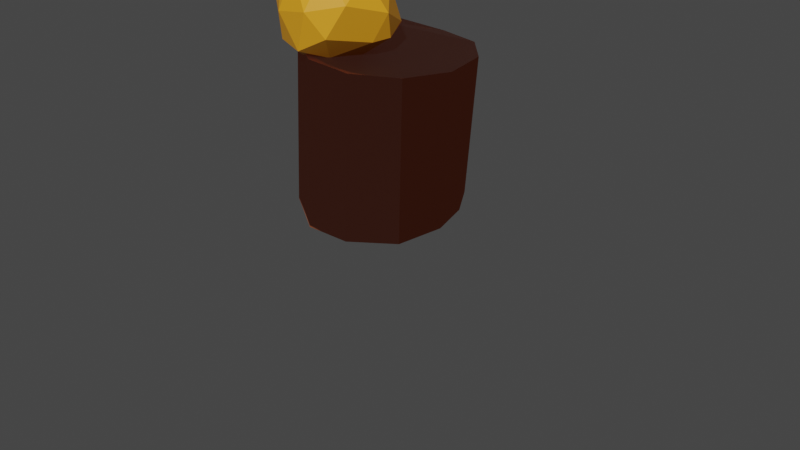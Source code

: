 # Source: Beehive.blend  (saved by Blender 2.92.15; exported with 4.5.12 LTS)
import bpy
from mathutils import Matrix  # noqa: F401  (used for matrix-valued properties, if any)

bpy.ops.wm.read_factory_settings(use_empty=True)
scene = bpy.context.scene
scene.name = 'Scene'

# ---- collections
col_collection = bpy.data.collections.new('Collection'); scene.collection.children.link(col_collection)

# ---- images (referenced by path relative to the original .blend; pixels are not part of the script)
import os
ASSET_DIR = os.environ.get("B2B_ASSET_DIR", "")  # directory of the original .blend (textures are referenced by path, not embedded)
HERE = os.path.dirname(os.path.abspath(__file__))  # packed textures are extracted next to this script under _unpacked/

def load_image(name, relpath, width, height, colorspace="sRGB"):
    """Load a texture the original file referenced (path relative to the .blend, or extracted next to this script)."""
    p = next((c for c in (os.path.join(HERE, relpath), os.path.join(ASSET_DIR, relpath)) if relpath and os.path.exists(c)), "")
    if p:
        img = bpy.data.images.load(p, check_existing=True)
        img.name = name
    else:  # same state as the original file: an image datablock whose file is absent (Cycles renders it pink)
        img = bpy.data.images.new(name, width, height)
        img.source = "FILE"
        img.filepath = "//" + (relpath or name)
    img.colorspace_settings.name = colorspace
    return img
img_material_004_base_color = load_image('Material.004 Base Color', '_unpacked/Material.de9fd930.png', 1024, 1024, 'sRGB')
img_material_002_normal = load_image('Material.002 Normal', '_unpacked/Material.b0b2445e.png', 1024, 1024, 'Non-Color')
img_material_002_normal_001 = load_image('Material.002 Normal.001', '', 1024, 1024, 'Non-Color')
img_material_002_base_color = load_image('Material.002 Base Color', '_unpacked/Material.47218231.png', 1024, 1024, 'sRGB')

# ---- materials (node trees are filled in below, after node groups)
mat_material_004 = bpy.data.materials.new('Material.004')
mat_material_004.use_transparent_shadow = False
mat_material_002 = bpy.data.materials.new('Material.002')
mat_material_002.use_transparent_shadow = False
mat_material_002.diffuse_color = (0.1734, 0.04877, 0.02264, 1.0)
mat_material_003 = bpy.data.materials.new('Material.003')
mat_material_003.use_transparent_shadow = False
mat_material_003.diffuse_color = (0.2019, 0.07451, 0.03343, 1.0)

# ---- material node trees
mat_material_004.use_nodes = True; mat_material_004.node_tree.nodes.clear()
_N = mat_material_004.node_tree.nodes; _L = mat_material_004.node_tree.links
n0 = _N.new('ShaderNodeBsdfPrincipled'); n0.name = 'Principled BSDF'; n0.location = (10, 300)
n0.distribution = 'GGX'
n0.subsurface_method = 'BURLEY'
n0.inputs[3].default_value = 1.45
n0.inputs[27].default_value = (0.0, 0.0, 0.0, 1.0)
n0.inputs[28].default_value = 1.0
n1 = _N.new('ShaderNodeOutputMaterial'); n1.name = 'Material Output'; n1.location = (300, 300)
n2 = _N.new('ShaderNodeTexImage'); n2.name = 'Image Texture'; n2.location = (-280, 280)
n2.image = img_material_004_base_color
_L.new(n0.outputs[0], n1.inputs[0])
_L.new(n2.outputs[0], n0.inputs[0])
n1.is_active_output = True
mat_material_002.use_nodes = True; mat_material_002.node_tree.nodes.clear()
_N = mat_material_002.node_tree.nodes; _L = mat_material_002.node_tree.links
n0 = _N.new('ShaderNodeBsdfPrincipled'); n0.name = 'Principled BSDF'; n0.location = (10, 300)
n0.distribution = 'GGX'
n0.subsurface_method = 'BURLEY'
n0.inputs[2].default_value = 0.6013
n0.inputs[3].default_value = 1.45
n0.inputs[13].default_value = 0.3481
n0.inputs[27].default_value = (0.02365, 0.005974, 0.002905, 1.0)
n0.inputs[28].default_value = 1.0
n1 = _N.new('ShaderNodeOutputMaterial'); n1.name = 'Material Output'; n1.location = (300, 300)
n2 = _N.new('ShaderNodeTexImage'); n2.name = 'Image Texture'; n2.location = (-480, -160)
n2.image = img_material_002_normal
n3 = _N.new('ShaderNodeNormalMap'); n3.name = 'Normal Map'; n3.location = (-190, -120)
n4 = _N.new('ShaderNodeTexImage'); n4.name = 'Image Texture.001'; n4.location = (-290, -40)
n4.image = img_material_002_normal_001
n5 = _N.new('ShaderNodeNormalMap'); n5.name = 'Normal Map.001'; n5.location = (0, 0)
n6 = _N.new('ShaderNodeTexImage'); n6.name = 'Image Texture.002'; n6.location = (-280, 280)
n6.image = img_material_002_base_color
_L.new(n0.outputs[0], n1.inputs[0])
_L.new(n2.outputs[0], n3.inputs[1])
_L.new(n3.outputs[0], n0.inputs[5])
_L.new(n4.outputs[0], n5.inputs[1])
_L.new(n6.outputs[0], n0.inputs[0])
n1.is_active_output = True
mat_material_003.use_nodes = True; mat_material_003.node_tree.nodes.clear()
_N = mat_material_003.node_tree.nodes; _L = mat_material_003.node_tree.links
n0 = _N.new('ShaderNodeBsdfPrincipled'); n0.name = 'Principled BSDF'; n0.location = (10, 300)
n0.distribution = 'GGX'
n0.subsurface_method = 'BURLEY'
n0.inputs[3].default_value = 1.45
n0.inputs[27].default_value = (0.0, 0.0, 0.0, 1.0)
n0.inputs[28].default_value = 1.0
n1 = _N.new('ShaderNodeOutputMaterial'); n1.name = 'Material Output'; n1.location = (300, 300)
_L.new(n0.outputs[0], n1.inputs[0])
n1.is_active_output = True

# ---- world
world_world = bpy.data.worlds.new('World'); scene.world = world_world
world_world.use_nodes = True; world_world.node_tree.nodes.clear()
_N = world_world.node_tree.nodes; _L = world_world.node_tree.links
n0 = _N.new('ShaderNodeOutputWorld'); n0.name = 'World Output'; n0.location = (300, 300)
n1 = _N.new('ShaderNodeBackground'); n1.name = 'Background'; n1.location = (10, 300)
n1.inputs[0].default_value = (0.05088, 0.05088, 0.05088, 1.0)
_L.new(n1.outputs[0], n0.inputs[0])
n0.is_active_output = True
world_world.color = (0.05088, 0.05088, 0.05088)
world_world.use_sun_shadow = False
world_world.sun_shadow_jitter_overblur = 0.0

# ---- cameras
cam_camera = bpy.data.cameras.new('Camera')
cam_camera.clip_end = 100.0
cam_camera.ortho_scale = 7.314

# ---- meshes
me_icosphere = bpy.data.meshes.new('Icosphere')
me_icosphere.from_pydata([(-0.05792, -0.002983, -0.5674), (0.3919, -0.2852, -0.2993), (-0.08789, -0.446, -0.2765), (-0.479, 0.01261, -0.256), (-0.2428, 0.4144, -0.216), (0.2669, 0.1888, -0.3263), (0.1316, -0.5126, 0.1515), (-0.4134, -0.3625, 0.09954), (-0.3802, 0.274, 0.2566), (0.1173, 0.4553, 0.2846), (0.4661, -0.05652, 0.2139), (-0.02256, -0.07579, 0.5175), (-0.08804, -0.1874, -0.4642), (-0.4289, -0.2782, 0.01589), (0.1645, -0.3702, -0.3005), (0.3837, -0.07537, -0.3984), (0.0816, 0.1479, -0.4722), (-0.303, 0.01422, -0.4692), (-0.3548, -0.1931, -0.3026), (-0.19, 0.21, -0.4836), (-0.4161, 0.2163, -0.3025), (0.01963, 0.3723, -0.2989), (0.5125, -0.2199, -0.08277), (0.4538, 0.07811, -0.08785), (-0.03868, -0.4919, -0.1051), (0.3174, -0.3804, -0.1834), (-0.5017, -0.1946, -0.09546), (-0.3258, -0.4183, -0.1075), (-0.3579, 0.4153, 0.02836), (-0.5125, 0.1424, -0.01811), (0.2698, 0.3414, -0.05289), (-0.0483, 0.5462, 0.07828), (0.3644, -0.3291, 0.2493), (-0.1846, -0.5279, 0.1125), (-0.4574, -0.06228, 0.2302), (-0.1041, 0.4298, 0.3189), (0.3427, 0.2497, 0.3057), (0.04761, -0.3814, 0.3637), (0.2633, -0.06205, 0.458), (-0.2652, -0.285, 0.3425), (-0.2164, 0.154, 0.489), (0.09319, 0.2793, 0.5172)], [], [(0, 13, 12), (1, 13, 15), (0, 12, 17), (0, 17, 19), (0, 19, 16), (1, 15, 22), (2, 14, 24), (3, 18, 26), (4, 20, 28), (5, 21, 30), (1, 22, 25), (2, 24, 27), (3, 26, 29), (4, 28, 31), (5, 30, 23), (6, 32, 37), (7, 33, 39), (8, 34, 40), (9, 35, 41), (10, 36, 38), (38, 41, 11), (38, 36, 41), (36, 9, 41), (41, 40, 11), (41, 35, 40), (35, 8, 40), (40, 39, 11), (40, 34, 39), (34, 7, 39), (39, 37, 11), (39, 33, 37), (33, 6, 37), (37, 38, 11), (37, 32, 38), (32, 10, 38), (23, 36, 10), (23, 30, 36), (30, 9, 36), (31, 35, 9), (31, 28, 35), (28, 8, 35), (29, 34, 8), (29, 26, 34), (26, 7, 34), (27, 33, 7), (27, 24, 33), (24, 6, 33), (25, 32, 6), (25, 22, 32), (22, 10, 32), (30, 31, 9), (30, 21, 31), (21, 4, 31), (28, 29, 8), (28, 20, 29), (20, 3, 29), (26, 27, 7), (26, 18, 27), (18, 2, 27), (24, 25, 6), (24, 14, 25), (14, 1, 25), (22, 23, 10), (22, 15, 23), (15, 5, 23), (16, 21, 5), (16, 19, 21), (19, 4, 21), (19, 20, 4), (19, 17, 20), (17, 3, 20), (17, 18, 3), (17, 12, 18), (12, 2, 18), (15, 16, 5), (15, 13, 16), (13, 0, 16), (12, 14, 2), (12, 13, 14), (13, 1, 14)])
_uv = me_icosphere.uv_layers.new(name='UVMap')
_uv.uv.foreach_set('vector', [0.8182, 0.0, 0.7727, 0.07873, 0.8636, 0.07873, 0.7273, 0.1575, 0.6818, 0.07873, 0.6364, 0.1575, 0.09091, 0.0, 0.04545, 0.07873, 0.1364, 0.07873, 0.2727, 0.0, 0.2273, 0.07873, 0.3182, 0.07873, 0.4545, 0.0, 0.4091, 0.07873, 0.5, 0.07873, 0.7273, 0.1575, 0.6364, 0.1575, 0.6818, 0.2362, 0.9091, 0.1575, 0.8182, 0.1575, 0.8636, 0.2362, 0.1818, 0.1575, 0.09091, 0.1575, 0.1364, 0.2362, 0.3636, 0.1575, 0.2727, 0.1575, 0.3182, 0.2362, 0.5455, 0.1575, 0.4545, 0.1575, 0.5, 0.2362, 0.7273, 0.1575, 0.6818, 0.2362, 0.7727, 0.2362, 0.9091, 0.1575, 0.8636, 0.2362, 0.9545, 0.2362, 0.1818, 0.1575, 0.1364, 0.2362, 0.2273, 0.2362, 0.3636, 0.1575, 0.3182, 0.2362, 0.4091, 0.2362, 0.5455, 0.1575, 0.5, 0.2362, 0.5909, 0.2362, 0.8182, 0.3149, 0.7273, 0.3149, 0.7727, 0.3937, 1.0, 0.3149, 0.9091, 0.3149, 0.9545, 0.3937, 0.2727, 0.3149, 0.1818, 0.3149, 0.2273, 0.3937, 0.4545, 0.3149, 0.3636, 0.3149, 0.4091, 0.3937, 0.6364, 0.3149, 0.5455, 0.3149, 0.5909, 0.3937, 0.5909, 0.3937, 0.5, 0.3937, 0.5455, 0.4724, 0.5909, 0.3937, 0.5455, 0.3149, 0.5, 0.3937, 0.5455, 0.3149, 0.4545, 0.3149, 0.5, 0.3937, 0.4091, 0.3937, 0.3182, 0.3937, 0.3636, 0.4724, 0.4091, 0.3937, 0.3636, 0.3149, 0.3182, 0.3937, 0.3636, 0.3149, 0.2727, 0.3149, 0.3182, 0.3937, 0.2273, 0.3937, 0.1364, 0.3937, 0.1818, 0.4724, 0.2273, 0.3937, 0.1818, 0.3149, 0.1364, 0.3937, 0.1818, 0.3149, 0.09091, 0.3149, 0.1364, 0.3937, 0.9545, 0.3937, 0.8636, 0.3937, 0.9091, 0.4724, 0.9545, 0.3937, 0.9091, 0.3149, 0.8636, 0.3937, 0.9091, 0.3149, 0.8182, 0.3149, 0.8636, 0.3937, 0.7727, 0.3937, 0.6818, 0.3937, 0.7273, 0.4724, 0.7727, 0.3937, 0.7273, 0.3149, 0.6818, 0.3937, 0.7273, 0.3149, 0.6364, 0.3149, 0.6818, 0.3937, 0.5909, 0.2362, 0.5455, 0.3149, 0.6364, 0.3149, 0.5909, 0.2362, 0.5, 0.2362, 0.5455, 0.3149, 0.5, 0.2362, 0.4545, 0.3149, 0.5455, 0.3149, 0.4091, 0.2362, 0.3636, 0.3149, 0.4545, 0.3149, 0.4091, 0.2362, 0.3182, 0.2362, 0.3636, 0.3149, 0.3182, 0.2362, 0.2727, 0.3149, 0.3636, 0.3149, 0.2273, 0.2362, 0.1818, 0.3149, 0.2727, 0.3149, 0.2273, 0.2362, 0.1364, 0.2362, 0.1818, 0.3149, 0.1364, 0.2362, 0.09091, 0.3149, 0.1818, 0.3149, 0.9545, 0.2362, 0.9091, 0.3149, 1.0, 0.3149, 0.9545, 0.2362, 0.8636, 0.2362, 0.9091, 0.3149, 0.8636, 0.2362, 0.8182, 0.3149, 0.9091, 0.3149, 0.7727, 0.2362, 0.7273, 0.3149, 0.8182, 0.3149, 0.7727, 0.2362, 0.6818, 0.2362, 0.7273, 0.3149, 0.6818, 0.2362, 0.6364, 0.3149, 0.7273, 0.3149, 0.5, 0.2362, 0.4091, 0.2362, 0.4545, 0.3149, 0.5, 0.2362, 0.4545, 0.1575, 0.4091, 0.2362, 0.4545, 0.1575, 0.3636, 0.1575, 0.4091, 0.2362, 0.3182, 0.2362, 0.2273, 0.2362, 0.2727, 0.3149, 0.3182, 0.2362, 0.2727, 0.1575, 0.2273, 0.2362, 0.2727, 0.1575, 0.1818, 0.1575, 0.2273, 0.2362, 0.1364, 0.2362, 0.04545, 0.2362, 0.09091, 0.3149, 0.1364, 0.2362, 0.09091, 0.1575, 0.04545, 0.2362, 0.09091, 0.1575, 0.0, 0.1575, 0.04545, 0.2362, 0.8636, 0.2362, 0.7727, 0.2362, 0.8182, 0.3149, 0.8636, 0.2362, 0.8182, 0.1575, 0.7727, 0.2362, 0.8182, 0.1575, 0.7273, 0.1575, 0.7727, 0.2362, 0.6818, 0.2362, 0.5909, 0.2362, 0.6364, 0.3149, 0.6818, 0.2362, 0.6364, 0.1575, 0.5909, 0.2362, 0.6364, 0.1575, 0.5455, 0.1575, 0.5909, 0.2362, 0.5, 0.07873, 0.4545, 0.1575, 0.5455, 0.1575, 0.5, 0.07873, 0.4091, 0.07873, 0.4545, 0.1575, 0.4091, 0.07873, 0.3636, 0.1575, 0.4545, 0.1575, 0.3182, 0.07873, 0.2727, 0.1575, 0.3636, 0.1575, 0.3182, 0.07873, 0.2273, 0.07873, 0.2727, 0.1575, 0.2273, 0.07873, 0.1818, 0.1575, 0.2727, 0.1575, 0.1364, 0.07873, 0.09091, 0.1575, 0.1818, 0.1575, 0.1364, 0.07873, 0.04545, 0.07873, 0.09091, 0.1575, 0.04545, 0.07873, 0.0, 0.1575, 0.09091, 0.1575, 0.6364, 0.1575, 0.5909, 0.07873, 0.5455, 0.1575, 0.6364, 0.1575, 0.6818, 0.07873, 0.5909, 0.07873, 0.6818, 0.07873, 0.6364, 0.0, 0.5909, 0.07873, 0.8636, 0.07873, 0.8182, 0.1575, 0.9091, 0.1575, 0.8636, 0.07873, 0.7727, 0.07873, 0.8182, 0.1575, 0.7727, 0.07873, 0.7273, 0.1575, 0.8182, 0.1575])
me_icosphere.materials.append(mat_material_004)
me_icosphere.use_remesh_fix_poles = True
me_icosphere.use_remesh_preserve_attributes = False
me_icosphere.use_mirror_vertex_groups = False
me_icosphere.update()
me_cylinder_003 = bpy.data.meshes.new('Cylinder.003')
me_cylinder_003.from_pydata([(0.001313, 0.9359, -0.9238), (2.98e-08, 0.94, 0.91), (0.5111, 0.7817, -0.9402), (0.5006, 0.8007, 0.8712), (0.8564, 0.3863, -0.9236), (0.8383, 0.4124, 0.8248), (0.9301, -0.1327, -0.9029), (0.9228, -0.1238, 0.8712), (0.6558, -0.5361, -0.875), (0.7104, -0.6156, 0.91), (0.2568, -0.877, -0.8465), (0.2648, -0.9019, 0.91), (-0.2618, -0.9741, -0.8788), (-0.2648, -0.9019, 0.91), (-0.7312, -0.683, -0.9094), (-0.7104, -0.6156, 0.91), (-0.9654, -0.2479, -0.9162), (-0.9304, -0.1338, 0.91), (-0.8439, 0.4248, -0.9316), (-0.8551, 0.3905, 0.91), (-0.4968, 0.8273, -0.918), (-0.5082, 0.7908, 0.91), (-0.006702, 0.7298, 0.7283)], [(1, 22)], [(0, 1, 3, 2), (2, 3, 5, 4), (4, 5, 7, 6), (6, 7, 9, 8), (8, 9, 11, 10), (10, 11, 13, 12), (12, 13, 15, 14), (14, 15, 17, 16), (16, 17, 19, 18), (3, 1, 21, 19, 17, 15, 13, 11, 9, 7, 5), (18, 19, 21, 20), (20, 21, 1, 0), (0, 2, 4, 6, 8, 10, 12, 14, 16, 18, 20)])
_uv = me_cylinder_003.uv_layers.new(name='UVMap')
_uv.uv.foreach_set('vector', [1.0, 0.5, 1.0, 1.0, 0.9091, 1.0, 0.9091, 0.5, 0.9091, 0.5, 0.9091, 1.0, 0.8182, 1.0, 0.8182, 0.5, 0.8182, 0.5, 0.8182, 1.0, 0.7273, 1.0, 0.7273, 0.5, 0.7273, 0.5, 0.7273, 1.0, 0.6364, 1.0, 0.6364, 0.5, 0.6364, 0.5, 0.6364, 1.0, 0.5455, 1.0, 0.5455, 0.5, 0.5455, 0.5, 0.5455, 1.0, 0.4545, 1.0, 0.4545, 0.5, 0.4545, 0.5, 0.4545, 1.0, 0.3636, 1.0, 0.3636, 0.5, 0.3636, 0.5, 0.3636, 1.0, 0.2727, 1.0, 0.2727, 0.5, 0.2727, 0.5, 0.2727, 1.0, 0.1818, 1.0, 0.1818, 0.5, 0.3798, 0.4519, 0.25, 0.49, 0.1202, 0.4519, 0.03169, 0.3497, 0.01244, 0.2158, 0.06862, 0.09283, 0.1824, 0.01972, 0.3176, 0.01972, 0.4314, 0.09283, 0.4876, 0.2158, 0.4683, 0.3497, 0.1818, 0.5, 0.1818, 1.0, 0.09091, 1.0, 0.09091, 0.5, 0.09091, 0.5, 0.09091, 1.0, -1.788e-07, 1.0, -1.788e-07, 0.5, 0.75, 0.49, 0.8798, 0.4519, 0.9683, 0.3497, 0.9876, 0.2158, 0.9314, 0.09283, 0.8176, 0.01972, 0.6824, 0.01972, 0.5686, 0.09283, 0.5124, 0.2158, 0.5317, 0.3497, 0.6202, 0.4519])
me_cylinder_003.materials.append(mat_material_002)
me_cylinder_003.materials.append(mat_material_003)
me_cylinder_003.use_remesh_fix_poles = True
me_cylinder_003.use_remesh_preserve_attributes = False
me_cylinder_003.use_mirror_vertex_groups = False
me_cylinder_003.use_paint_bone_selection = False
me_cylinder_003.use_paint_mask = True
me_cylinder_003.update()

# ---- objects
ob_camera = bpy.data.objects.new('Camera', cam_camera)
ob_nest = bpy.data.objects.new('Nest', me_icosphere)
ob_cylinder = bpy.data.objects.new('Cylinder', me_cylinder_003)

# ---- transforms, parenting, visibility, modifiers, constraints
ob_camera.location = (7.359, -6.926, 4.958)
ob_camera.rotation_euler = (1.109, -0.0, 0.8149)
ob_camera.lock_rotations_4d = False
ob_camera.empty_display_type = 'ARROWS'
ob_camera.color = (0.0, 0.0, 0.0, 0.0)
ob_camera.display_type = 'WIRE'
ob_camera.lineart.crease_threshold = 0.0
ob_nest.location = (-1.055, 0.1477, 2.058)
ob_nest.rotation_euler = (3.913, 3.485, 34.83)
ob_nest.scale = (1.22, 1.297, 1.239)
ob_nest.lineart.crease_threshold = 0.0
_m = ob_nest.modifiers.new('Smooth', 'SMOOTH')
_m.factor = -0.3511
_m.iterations = 0
ob_cylinder.location = (-0.7911, 0.5624, 0.6351)
ob_cylinder.rotation_euler = (0.0602, 0.01262, 20.09)
ob_cylinder.lineart.crease_threshold = 0.0
_vg = ob_cylinder.vertex_groups.new(name='Group')

# ---- collection membership
col_collection.objects.link(ob_camera)
col_collection.objects.link(ob_nest)
col_collection.objects.link(ob_cylinder)

# ---- scene / render settings (as saved in the file)
scene.camera = ob_camera
scene.frame_start = 1; scene.frame_end = 250; scene.frame_set(4)
scene.render.engine = 'BLENDER_EEVEE_NEXT'
scene.render.use_overwrite = False
scene.render.use_render_cache = True
scene.cycles.use_denoising = False
scene.cycles.samples = 128
scene.cycles.sampling_pattern = 'TABULATED_SOBOL'
scene.cycles.use_adaptive_sampling = False
scene.cycles.use_light_tree = False
scene.eevee.bokeh_max_size = 99.79
scene.view_settings.view_transform = 'Filmic'
bpy.context.view_layer.update()

# ---- added for rendering (the .blend has no usable light): sun
light_auto_sun = bpy.data.lights.new('AutoSun', 'SUN')
light_auto_sun.energy = 3.0
light_auto_sun.angle = 0.0523599
ob_auto_sun = bpy.data.objects.new('AutoSun', light_auto_sun)
scene.collection.objects.link(ob_auto_sun)
ob_auto_sun.rotation_euler = (0.872665, 0.174533, 0.523599)
bpy.context.view_layer.update()
